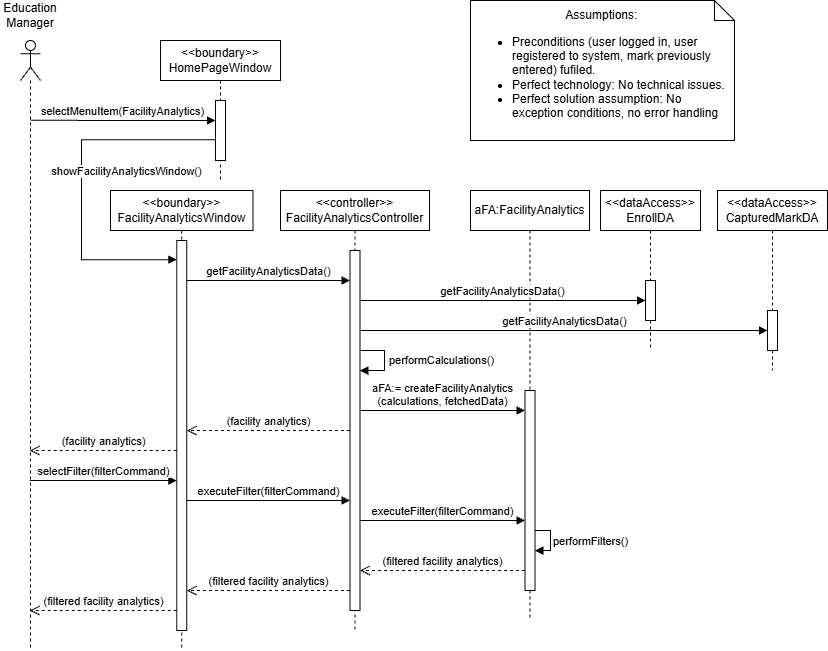

The diagram above was exported from draw.io. Its source (the exported page's mxGraphModel, read from the mxfile embedded in the PNG):
<mxGraphModel dx="1135" dy="681" grid="1" gridSize="10" guides="1" tooltips="1" connect="1" arrows="1" fold="1" page="1" pageScale="1" pageWidth="827" pageHeight="1169" math="0" shadow="0">
  <root>
    <mxCell id="0" />
    <mxCell id="1" parent="0" />
    <mxCell id="p4y5Z-W3IO_-KWWz7sI9-3" parent="1" style="shape=umlLifeline;perimeter=lifelinePerimeter;whiteSpace=wrap;html=1;container=1;dropTarget=0;collapsible=0;recursiveResize=0;outlineConnect=0;portConstraint=eastwest;newEdgeStyle={&quot;curved&quot;:0,&quot;rounded&quot;:0};" value="&lt;span style=&quot;background-color: transparent; color: light-dark(rgb(0, 0, 0), rgb(255, 255, 255));&quot;&gt;aFA:FacilityAnalytics&lt;/span&gt;" vertex="1">
      <mxGeometry height="430" width="119" x="470" y="220" as="geometry" />
    </mxCell>
    <mxCell id="p4y5Z-W3IO_-KWWz7sI9-4" parent="p4y5Z-W3IO_-KWWz7sI9-3" style="html=1;points=[[0,0,0,0,5],[0,1,0,0,-5],[1,0,0,0,5],[1,1,0,0,-5]];perimeter=orthogonalPerimeter;outlineConnect=0;targetShapes=umlLifeline;portConstraint=eastwest;newEdgeStyle={&quot;curved&quot;:0,&quot;rounded&quot;:0};" value="" vertex="1">
      <mxGeometry height="200" width="10" x="54.5" y="200" as="geometry" />
    </mxCell>
    <mxCell id="7yEHub8FkISQpmf1Odi3-6" edge="1" parent="p4y5Z-W3IO_-KWWz7sI9-3" source="p4y5Z-W3IO_-KWWz7sI9-4" style="edgeStyle=orthogonalEdgeStyle;rounded=0;orthogonalLoop=1;jettySize=auto;html=1;curved=0;endArrow=block;endFill=1;" target="p4y5Z-W3IO_-KWWz7sI9-4">
      <mxGeometry relative="1" as="geometry">
        <Array as="points">
          <mxPoint x="80" y="340" />
          <mxPoint x="80" y="360" />
        </Array>
        <mxPoint x="70" y="340" as="sourcePoint" />
        <mxPoint x="70" y="360" as="targetPoint" />
      </mxGeometry>
    </mxCell>
    <mxCell id="7yEHub8FkISQpmf1Odi3-7" connectable="0" parent="7yEHub8FkISQpmf1Odi3-6" style="edgeLabel;html=1;align=center;verticalAlign=middle;resizable=0;points=[];" value="performFilters()" vertex="1">
      <mxGeometry relative="1" x="-0.0217" y="1" as="geometry">
        <mxPoint x="38" as="offset" />
      </mxGeometry>
    </mxCell>
    <mxCell id="MxAKQ0sp1k3VBG2DCfSX-1" parent="1" style="shape=umlLifeline;perimeter=lifelinePerimeter;whiteSpace=wrap;html=1;container=1;dropTarget=0;collapsible=0;recursiveResize=0;outlineConnect=0;portConstraint=eastwest;newEdgeStyle={&quot;curved&quot;:0,&quot;rounded&quot;:0};participant=umlActor;" value="" vertex="1">
      <mxGeometry height="610" width="20" x="20" y="70" as="geometry" />
    </mxCell>
    <mxCell id="MxAKQ0sp1k3VBG2DCfSX-2" parent="1" style="text;html=1;whiteSpace=wrap;strokeColor=none;fillColor=none;align=center;verticalAlign=middle;rounded=0;" value="Education&lt;div&gt;Manager&lt;/div&gt;" vertex="1">
      <mxGeometry height="30" width="60" y="30" as="geometry" />
    </mxCell>
    <mxCell id="d3iMus7FHjyv2nHlOYjb-1" parent="1" style="shape=umlLifeline;perimeter=lifelinePerimeter;whiteSpace=wrap;html=1;container=1;dropTarget=0;collapsible=0;recursiveResize=0;outlineConnect=0;portConstraint=eastwest;newEdgeStyle={&quot;curved&quot;:0,&quot;rounded&quot;:0};" value="&amp;lt;&amp;lt;boundary&amp;gt;&amp;gt;&lt;div&gt;HomePageWindow&lt;/div&gt;" vertex="1">
      <mxGeometry height="139.26" width="120" x="160" y="70" as="geometry" />
    </mxCell>
    <mxCell id="d3iMus7FHjyv2nHlOYjb-2" parent="d3iMus7FHjyv2nHlOYjb-1" style="html=1;points=[[0,0,0,0,5],[0,1,0,0,-5],[1,0,0,0,5],[1,1,0,0,-5]];perimeter=orthogonalPerimeter;outlineConnect=0;targetShapes=umlLifeline;portConstraint=eastwest;newEdgeStyle={&quot;curved&quot;:0,&quot;rounded&quot;:0};" value="" vertex="1">
      <mxGeometry height="60" width="10" x="55" y="60" as="geometry" />
    </mxCell>
    <mxCell id="d3iMus7FHjyv2nHlOYjb-3" parent="1" style="shape=umlLifeline;perimeter=lifelinePerimeter;whiteSpace=wrap;html=1;container=1;dropTarget=0;collapsible=0;recursiveResize=0;outlineConnect=0;portConstraint=eastwest;newEdgeStyle={&quot;curved&quot;:0,&quot;rounded&quot;:0};" value="&amp;lt;&amp;lt;boundary&amp;gt;&amp;gt;&lt;div&gt;FacilityAnalyticsWindow&lt;/div&gt;" vertex="1">
      <mxGeometry height="460" width="142.5" x="110" y="220" as="geometry" />
    </mxCell>
    <mxCell id="d3iMus7FHjyv2nHlOYjb-4" parent="d3iMus7FHjyv2nHlOYjb-3" style="html=1;points=[[0,0,0,0,5],[0,1,0,0,-5],[1,0,0,0,5],[1,1,0,0,-5]];perimeter=orthogonalPerimeter;outlineConnect=0;targetShapes=umlLifeline;portConstraint=eastwest;newEdgeStyle={&quot;curved&quot;:0,&quot;rounded&quot;:0};" value="" vertex="1">
      <mxGeometry height="390" width="10" x="66.25" y="50" as="geometry" />
    </mxCell>
    <mxCell id="d3iMus7FHjyv2nHlOYjb-5" edge="1" parent="1" style="html=1;verticalAlign=bottom;endArrow=block;curved=0;rounded=0;" target="d3iMus7FHjyv2nHlOYjb-2" value="selectMenuItem(FacilityAnalytics)">
      <mxGeometry relative="1" width="80" as="geometry">
        <Array as="points">
          <mxPoint x="121" y="150" />
        </Array>
        <mxPoint x="30" y="149.74" as="sourcePoint" />
        <mxPoint x="111" y="119.26037037037042" as="targetPoint" />
      </mxGeometry>
    </mxCell>
    <mxCell id="d3iMus7FHjyv2nHlOYjb-6" edge="1" parent="1" source="d3iMus7FHjyv2nHlOYjb-2" style="html=1;verticalAlign=bottom;endArrow=block;curved=0;rounded=0;" target="d3iMus7FHjyv2nHlOYjb-4" value="showFacilityAnalyticsWindow()">
      <mxGeometry relative="1" width="80" x="-0.4878" y="41" as="geometry">
        <mxPoint as="offset" />
        <Array as="points">
          <mxPoint x="181" y="169.26037037037042" />
          <mxPoint x="121" y="169.26037037037042" />
          <mxPoint x="81" y="169.26037037037042" />
          <mxPoint x="81" y="289.2603703703704" />
          <mxPoint x="131" y="289.2603703703704" />
        </Array>
        <mxPoint x="111" y="179.26037037037042" as="sourcePoint" />
        <mxPoint x="191" y="179.26037037037042" as="targetPoint" />
      </mxGeometry>
    </mxCell>
    <mxCell id="d3iMus7FHjyv2nHlOYjb-7" parent="1" style="shape=umlLifeline;perimeter=lifelinePerimeter;whiteSpace=wrap;html=1;container=1;dropTarget=0;collapsible=0;recursiveResize=0;outlineConnect=0;portConstraint=eastwest;newEdgeStyle={&quot;curved&quot;:0,&quot;rounded&quot;:0};" value="&amp;lt;&amp;lt;controller&amp;gt;&amp;gt;&lt;div&gt;FacilityAnalyticsController&lt;/div&gt;" vertex="1">
      <mxGeometry height="440" width="149" x="280" y="220" as="geometry" />
    </mxCell>
    <mxCell id="d3iMus7FHjyv2nHlOYjb-8" parent="d3iMus7FHjyv2nHlOYjb-7" style="html=1;points=[[0,0,0,0,5],[0,1,0,0,-5],[1,0,0,0,5],[1,1,0,0,-5]];perimeter=orthogonalPerimeter;outlineConnect=0;targetShapes=umlLifeline;portConstraint=eastwest;newEdgeStyle={&quot;curved&quot;:0,&quot;rounded&quot;:0};" value="" vertex="1">
      <mxGeometry height="360" width="10" x="69.5" y="60" as="geometry" />
    </mxCell>
    <mxCell id="p4y5Z-W3IO_-KWWz7sI9-1" edge="1" parent="d3iMus7FHjyv2nHlOYjb-7" source="d3iMus7FHjyv2nHlOYjb-8" style="edgeStyle=orthogonalEdgeStyle;rounded=0;orthogonalLoop=1;jettySize=auto;html=1;curved=0;endArrow=block;endFill=1;" target="d3iMus7FHjyv2nHlOYjb-8">
      <mxGeometry relative="1" as="geometry">
        <Array as="points">
          <mxPoint x="104" y="160" />
          <mxPoint x="104" y="180" />
        </Array>
        <mxPoint x="80" y="220" as="sourcePoint" />
        <mxPoint x="80" y="240" as="targetPoint" />
      </mxGeometry>
    </mxCell>
    <mxCell id="p4y5Z-W3IO_-KWWz7sI9-2" connectable="0" parent="p4y5Z-W3IO_-KWWz7sI9-1" style="edgeLabel;html=1;align=center;verticalAlign=middle;resizable=0;points=[];" value="performCalculations()" vertex="1">
      <mxGeometry relative="1" x="-0.0217" y="1" as="geometry">
        <mxPoint x="55" as="offset" />
      </mxGeometry>
    </mxCell>
    <mxCell id="_gJj88c6XApIOkKTPblf-1" parent="1" style="shape=umlLifeline;perimeter=lifelinePerimeter;whiteSpace=wrap;html=1;container=1;dropTarget=0;collapsible=0;recursiveResize=0;outlineConnect=0;portConstraint=eastwest;newEdgeStyle={&quot;curved&quot;:0,&quot;rounded&quot;:0};" value="&amp;lt;&amp;lt;dataAccess&amp;gt;&amp;gt;&lt;div&gt;EnrollDA&lt;/div&gt;" vertex="1">
      <mxGeometry height="160" width="100" x="600" y="220" as="geometry" />
    </mxCell>
    <mxCell id="_gJj88c6XApIOkKTPblf-2" parent="_gJj88c6XApIOkKTPblf-1" style="html=1;points=[[0,0,0,0,5],[0,1,0,0,-5],[1,0,0,0,5],[1,1,0,0,-5]];perimeter=orthogonalPerimeter;outlineConnect=0;targetShapes=umlLifeline;portConstraint=eastwest;newEdgeStyle={&quot;curved&quot;:0,&quot;rounded&quot;:0};" value="" vertex="1">
      <mxGeometry height="40" width="10" x="45" y="90" as="geometry" />
    </mxCell>
    <mxCell id="_gJj88c6XApIOkKTPblf-3" parent="1" style="shape=umlLifeline;perimeter=lifelinePerimeter;whiteSpace=wrap;html=1;container=1;dropTarget=0;collapsible=0;recursiveResize=0;outlineConnect=0;portConstraint=eastwest;newEdgeStyle={&quot;curved&quot;:0,&quot;rounded&quot;:0};" value="&amp;lt;&amp;lt;dataAccess&amp;gt;&amp;gt;&lt;div&gt;CapturedMarkDA&lt;/div&gt;" vertex="1">
      <mxGeometry height="180" width="110" x="717" y="220" as="geometry" />
    </mxCell>
    <mxCell id="_gJj88c6XApIOkKTPblf-4" parent="_gJj88c6XApIOkKTPblf-3" style="html=1;points=[[0,0,0,0,5],[0,1,0,0,-5],[1,0,0,0,5],[1,1,0,0,-5]];perimeter=orthogonalPerimeter;outlineConnect=0;targetShapes=umlLifeline;portConstraint=eastwest;newEdgeStyle={&quot;curved&quot;:0,&quot;rounded&quot;:0};" value="" vertex="1">
      <mxGeometry height="40" width="10" x="50" y="120" as="geometry" />
    </mxCell>
    <mxCell id="_gJj88c6XApIOkKTPblf-7" edge="1" parent="1" source="d3iMus7FHjyv2nHlOYjb-4" style="html=1;verticalAlign=bottom;endArrow=block;curved=0;rounded=0;" target="d3iMus7FHjyv2nHlOYjb-8" value="getFacilityAnalyticsData()">
      <mxGeometry relative="1" width="80" as="geometry">
        <Array as="points">
          <mxPoint x="280" y="310" />
        </Array>
        <mxPoint x="220" y="370" as="sourcePoint" />
        <mxPoint x="300" y="370" as="targetPoint" />
      </mxGeometry>
    </mxCell>
    <mxCell id="_gJj88c6XApIOkKTPblf-8" edge="1" parent="1" source="d3iMus7FHjyv2nHlOYjb-8" style="html=1;verticalAlign=bottom;endArrow=block;curved=0;rounded=0;" target="_gJj88c6XApIOkKTPblf-2" value="getFacilityAnalyticsData()">
      <mxGeometry relative="1" width="80" x="0.0023" as="geometry">
        <mxPoint as="offset" />
        <Array as="points">
          <mxPoint x="470" y="330" />
        </Array>
        <mxPoint x="369.5" y="330" as="sourcePoint" />
        <mxPoint x="655" y="330" as="targetPoint" />
      </mxGeometry>
    </mxCell>
    <mxCell id="_gJj88c6XApIOkKTPblf-9" edge="1" parent="1" source="d3iMus7FHjyv2nHlOYjb-8" style="html=1;verticalAlign=bottom;endArrow=block;rounded=0;" target="_gJj88c6XApIOkKTPblf-4" value="getFacilityAnalyticsData()">
      <mxGeometry relative="1" width="80" as="geometry">
        <Array as="points">
          <mxPoint x="580" y="360" />
        </Array>
        <mxPoint x="430" y="420" as="sourcePoint" />
        <mxPoint x="510" y="420" as="targetPoint" />
      </mxGeometry>
    </mxCell>
    <mxCell id="_gJj88c6XApIOkKTPblf-10" edge="1" parent="1" source="d3iMus7FHjyv2nHlOYjb-8" style="html=1;verticalAlign=bottom;endArrow=open;dashed=1;endSize=8;rounded=0;" target="d3iMus7FHjyv2nHlOYjb-4" value="(facility analytics)">
      <mxGeometry relative="1" as="geometry">
        <Array as="points">
          <mxPoint x="300" y="460" />
          <mxPoint x="250" y="460" />
        </Array>
        <mxPoint x="359.5" y="520.0000000000001" as="sourcePoint" />
        <mxPoint x="213.75" y="520.0000000000001" as="targetPoint" />
      </mxGeometry>
    </mxCell>
    <mxCell id="_gJj88c6XApIOkKTPblf-11" edge="1" parent="1" source="d3iMus7FHjyv2nHlOYjb-4" style="html=1;verticalAlign=bottom;endArrow=open;dashed=1;endSize=8;rounded=0;" target="MxAKQ0sp1k3VBG2DCfSX-1" value="(facility analytics)">
      <mxGeometry relative="1" as="geometry">
        <Array as="points">
          <mxPoint x="130" y="480" />
        </Array>
        <mxPoint x="110" y="450" as="sourcePoint" />
        <mxPoint x="30" y="450" as="targetPoint" />
      </mxGeometry>
    </mxCell>
    <mxCell id="p4y5Z-W3IO_-KWWz7sI9-5" edge="1" parent="1" source="d3iMus7FHjyv2nHlOYjb-8" style="html=1;verticalAlign=bottom;endArrow=block;curved=0;rounded=0;" target="p4y5Z-W3IO_-KWWz7sI9-4" value="aFA:= createFacilityAnalytics&lt;div&gt;(calculations, fetchedData)&lt;/div&gt;">
      <mxGeometry relative="1" width="80" x="-0.0027" as="geometry">
        <mxPoint as="offset" />
        <Array as="points">
          <mxPoint x="440" y="440" />
        </Array>
        <mxPoint x="380" y="480" as="sourcePoint" />
        <mxPoint x="460" y="480" as="targetPoint" />
      </mxGeometry>
    </mxCell>
    <mxCell id="7yEHub8FkISQpmf1Odi3-3" edge="1" parent="1" source="MxAKQ0sp1k3VBG2DCfSX-1" style="html=1;verticalAlign=bottom;endArrow=block;curved=0;rounded=0;" target="d3iMus7FHjyv2nHlOYjb-4" value="selectFilter(filterCommand)">
      <mxGeometry relative="1" width="80" as="geometry">
        <Array as="points">
          <mxPoint x="110" y="510" />
        </Array>
        <mxPoint x="30" y="520" as="sourcePoint" />
        <mxPoint x="110" y="520" as="targetPoint" />
      </mxGeometry>
    </mxCell>
    <mxCell id="7yEHub8FkISQpmf1Odi3-4" edge="1" parent="1" source="d3iMus7FHjyv2nHlOYjb-4" style="html=1;verticalAlign=bottom;endArrow=block;curved=0;rounded=0;" target="d3iMus7FHjyv2nHlOYjb-8" value="executeFilter(filterCommand)">
      <mxGeometry relative="1" width="80" as="geometry">
        <Array as="points">
          <mxPoint x="270" y="530" />
        </Array>
        <mxPoint x="210" y="540" as="sourcePoint" />
        <mxPoint x="290" y="540" as="targetPoint" />
      </mxGeometry>
    </mxCell>
    <mxCell id="7yEHub8FkISQpmf1Odi3-5" edge="1" parent="1" source="d3iMus7FHjyv2nHlOYjb-8" style="html=1;verticalAlign=bottom;endArrow=block;curved=0;rounded=0;" target="p4y5Z-W3IO_-KWWz7sI9-4" value="executeFilter(filterCommand)">
      <mxGeometry relative="1" width="80" as="geometry">
        <Array as="points">
          <mxPoint x="420" y="550" />
        </Array>
        <mxPoint x="370" y="550" as="sourcePoint" />
        <mxPoint x="450" y="550" as="targetPoint" />
      </mxGeometry>
    </mxCell>
    <mxCell id="7yEHub8FkISQpmf1Odi3-8" edge="1" parent="1" source="d3iMus7FHjyv2nHlOYjb-8" style="html=1;verticalAlign=bottom;endArrow=open;dashed=1;endSize=8;rounded=0;" target="d3iMus7FHjyv2nHlOYjb-4" value="(filtered facility analytics)">
      <mxGeometry relative="1" x="0.0023" as="geometry">
        <mxPoint as="offset" />
        <Array as="points">
          <mxPoint x="301" y="620" />
          <mxPoint x="251" y="620" />
        </Array>
        <mxPoint x="361" y="620" as="sourcePoint" />
        <mxPoint x="205" y="620" as="targetPoint" />
      </mxGeometry>
    </mxCell>
    <mxCell id="7yEHub8FkISQpmf1Odi3-9" edge="1" parent="1" source="d3iMus7FHjyv2nHlOYjb-4" style="html=1;verticalAlign=bottom;endArrow=open;dashed=1;endSize=8;rounded=0;" target="MxAKQ0sp1k3VBG2DCfSX-1" value="(filtered facility analytics)">
      <mxGeometry relative="1" as="geometry">
        <Array as="points">
          <mxPoint x="131" y="640" />
        </Array>
        <mxPoint x="195" y="640" as="sourcePoint" />
        <mxPoint x="30" y="640" as="targetPoint" />
      </mxGeometry>
    </mxCell>
    <mxCell id="7yEHub8FkISQpmf1Odi3-10" edge="1" parent="1" source="p4y5Z-W3IO_-KWWz7sI9-4" style="html=1;verticalAlign=bottom;endArrow=open;dashed=1;endSize=8;rounded=0;" target="d3iMus7FHjyv2nHlOYjb-8" value="(filtered facility analytics)">
      <mxGeometry relative="1" as="geometry">
        <Array as="points">
          <mxPoint x="450" y="600" />
        </Array>
        <mxPoint x="416" y="620" as="sourcePoint" />
        <mxPoint x="260" y="620" as="targetPoint" />
      </mxGeometry>
    </mxCell>
    <mxCell id="tonjH1zWxYsWBUtQcx14-1" parent="1" style="shape=note;size=20;whiteSpace=wrap;html=1;align=left;" value="&lt;div style=&quot;text-align: center;&quot;&gt;&lt;span style=&quot;background-color: transparent; color: light-dark(rgb(0, 0, 0), rgb(255, 255, 255));&quot;&gt;Assumptions:&amp;nbsp;&lt;/span&gt;&lt;/div&gt;&lt;div&gt;&lt;ul&gt;&lt;li&gt;Preconditions (user logged in, user registered to system, mark previously entered) fufiled.&lt;/li&gt;&lt;li&gt;Perfect technology: &lt;span style=&quot;background-color: transparent; color: light-dark(rgb(0, 0, 0), rgb(255, 255, 255));&quot;&gt;No technical issues.&amp;nbsp;&lt;/span&gt;&lt;/li&gt;&lt;li&gt;Perfect solution assumption:&amp;nbsp;&lt;span style=&quot;background-color: transparent; color: light-dark(rgb(0, 0, 0), rgb(255, 255, 255));&quot;&gt;No exception conditions, no error handling&lt;/span&gt;&lt;/li&gt;&lt;/ul&gt;&lt;/div&gt;" vertex="1">
      <mxGeometry height="140" width="264" x="470" y="30" as="geometry" />
    </mxCell>
  </root>
</mxGraphModel>